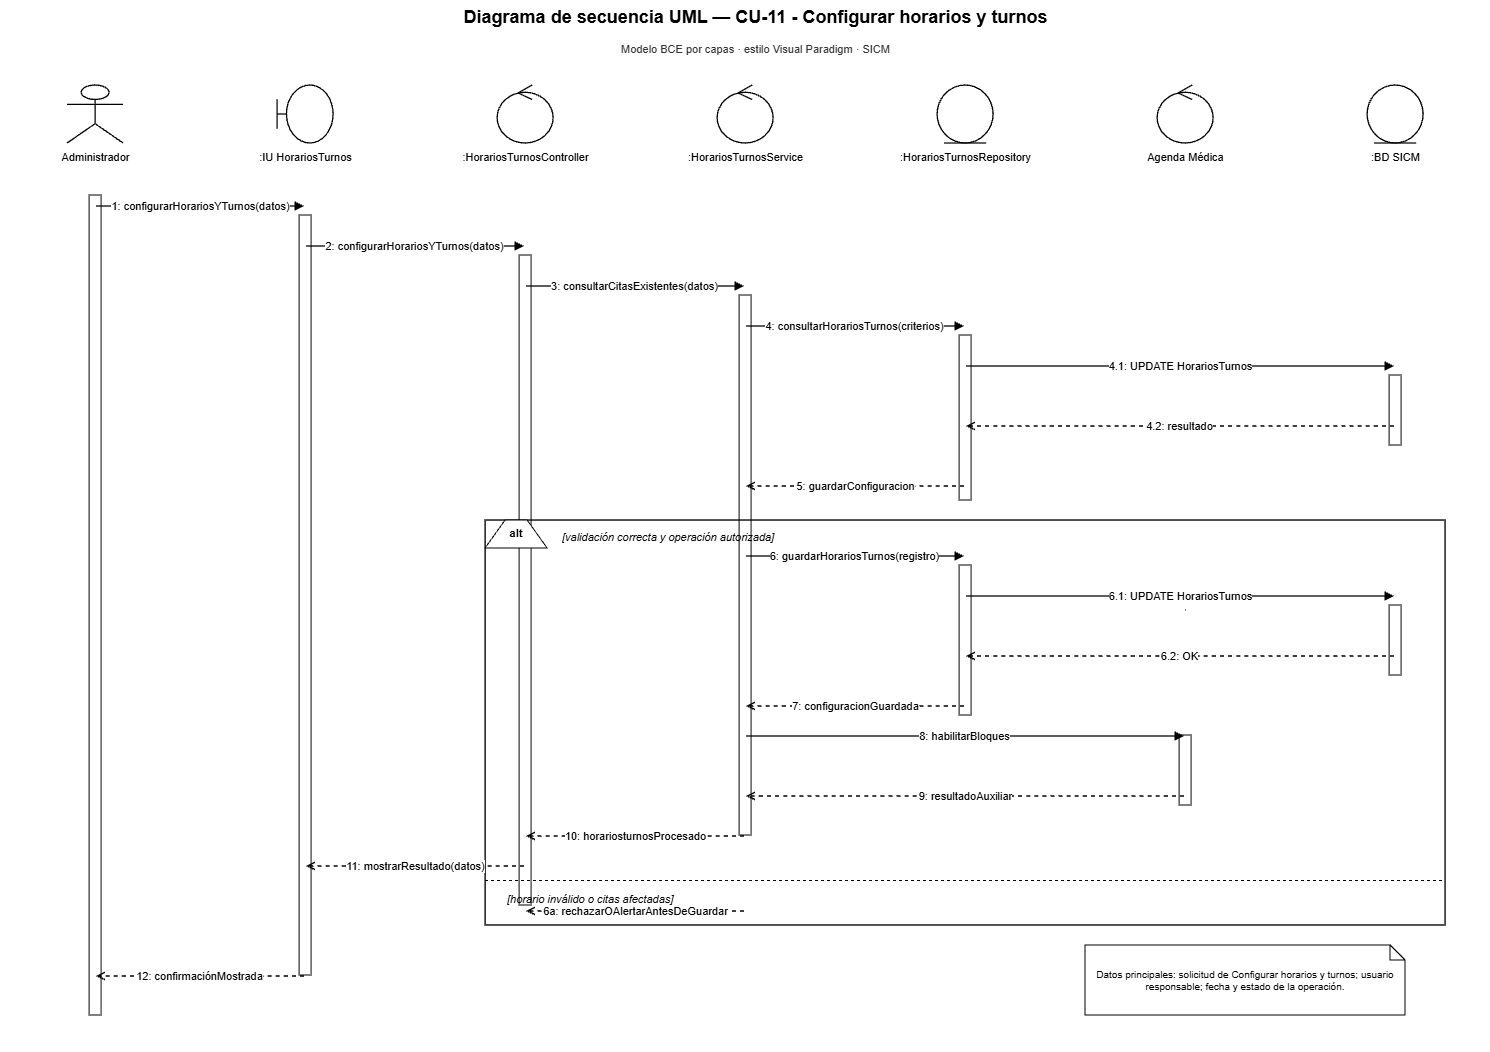

The diagram above was exported from draw.io. Its source (the exported page's mxGraphModel, read from the mxfile embedded in the PNG):
<mxGraphModel dx="3520" dy="1061" grid="1" gridSize="10" guides="1" tooltips="1" connect="1" arrows="1" fold="1" page="1" pageScale="1" pageWidth="1500" pageHeight="1180" math="0" shadow="0">
  <root>
    <mxCell id="0" />
    <mxCell id="1" parent="0" />
    <mxCell id="title" parent="1" style="text;html=1;strokeColor=none;fillColor=none;align=center;fontStyle=1;fontSize=18;fontColor=#000000;" value="Diagrama de secuencia UML — CU-11 - Configurar horarios y turnos" vertex="1">
      <mxGeometry height="36" width="1260" x="120" y="20" as="geometry" />
    </mxCell>
    <mxCell id="subtitle" parent="1" style="text;html=1;strokeColor=none;fillColor=none;align=center;fontSize=11;fontColor=#333333;" value="Modelo BCE por capas · estilo Visual Paradigm · SICM" vertex="1">
      <mxGeometry height="24" width="980" x="260" y="56" as="geometry" />
    </mxCell>
    <mxCell id="p0" parent="1" style="shape=umlActor;html=1;fillColor=#ffffff;strokeColor=#000000;strokeWidth=1.3;fontColor=#000000;" value="" vertex="1">
      <mxGeometry height="58" width="56" x="62" y="105" as="geometry" />
    </mxCell>
    <mxCell id="n0" parent="1" style="text;html=1;strokeColor=none;fillColor=none;align=center;fontSize=11;fontColor=#000000;" value="Administrador" vertex="1">
      <mxGeometry height="26" width="190" x="-5" y="164" as="geometry" />
    </mxCell>
    <mxCell id="life0" parent="1" style="shape=line;html=1;strokeColor=#000000;strokeWidth=1;dashed=1;dashPattern=6 4;" value="" vertex="1">
      <mxGeometry height="880" width="1" x="90" y="190" as="geometry" />
    </mxCell>
    <mxCell id="p1" parent="1" style="shape=umlBoundary;html=1;fillColor=#ffffff;strokeColor=#000000;strokeWidth=1.3;fontColor=#000000;" value="" vertex="1">
      <mxGeometry height="58" width="56" x="272" y="105" as="geometry" />
    </mxCell>
    <mxCell id="n1" parent="1" style="text;html=1;strokeColor=none;fillColor=none;align=center;fontSize=11;fontColor=#000000;" value=":IU HorariosTurnos" vertex="1">
      <mxGeometry height="26" width="190" x="205" y="164" as="geometry" />
    </mxCell>
    <mxCell id="life1" parent="1" style="shape=line;html=1;strokeColor=#000000;strokeWidth=1;dashed=1;dashPattern=6 4;" value="" vertex="1">
      <mxGeometry height="880" width="1" x="300" y="190" as="geometry" />
    </mxCell>
    <mxCell id="p2" parent="1" style="shape=umlControl;html=1;fillColor=#ffffff;strokeColor=#000000;strokeWidth=1.3;fontColor=#000000;" value="" vertex="1">
      <mxGeometry height="58" width="56" x="492" y="105" as="geometry" />
    </mxCell>
    <mxCell id="n2" parent="1" style="text;html=1;strokeColor=none;fillColor=none;align=center;fontSize=11;fontColor=#000000;" value=":HorariosTurnosController" vertex="1">
      <mxGeometry height="26" width="190" x="425" y="164" as="geometry" />
    </mxCell>
    <mxCell id="life2" parent="1" style="shape=line;html=1;strokeColor=#000000;strokeWidth=1;dashed=1;dashPattern=6 4;" value="" vertex="1">
      <mxGeometry height="880" width="1" x="520" y="190" as="geometry" />
    </mxCell>
    <mxCell id="p3" parent="1" style="shape=umlControl;html=1;fillColor=#ffffff;strokeColor=#000000;strokeWidth=1.3;fontColor=#000000;" value="" vertex="1">
      <mxGeometry height="58" width="56" x="712" y="105" as="geometry" />
    </mxCell>
    <mxCell id="n3" parent="1" style="text;html=1;strokeColor=none;fillColor=none;align=center;fontSize=11;fontColor=#000000;" value=":HorariosTurnosService" vertex="1">
      <mxGeometry height="26" width="190" x="645" y="164" as="geometry" />
    </mxCell>
    <mxCell id="life3" parent="1" style="shape=line;html=1;strokeColor=#000000;strokeWidth=1;dashed=1;dashPattern=6 4;" value="" vertex="1">
      <mxGeometry height="880" width="1" x="740" y="190" as="geometry" />
    </mxCell>
    <mxCell id="p4" parent="1" style="shape=umlEntity;html=1;fillColor=#ffffff;strokeColor=#000000;strokeWidth=1.3;fontColor=#000000;" value="" vertex="1">
      <mxGeometry height="58" width="56" x="932" y="105" as="geometry" />
    </mxCell>
    <mxCell id="n4" parent="1" style="text;html=1;strokeColor=none;fillColor=none;align=center;fontSize=11;fontColor=#000000;" value=":HorariosTurnosRepository" vertex="1">
      <mxGeometry height="26" width="190" x="865" y="164" as="geometry" />
    </mxCell>
    <mxCell id="life4" parent="1" style="shape=line;html=1;strokeColor=#000000;strokeWidth=1;dashed=1;dashPattern=6 4;" value="" vertex="1">
      <mxGeometry height="880" width="1" x="960" y="190" as="geometry" />
    </mxCell>
    <mxCell id="p5" parent="1" style="shape=umlControl;html=1;fillColor=#ffffff;strokeColor=#000000;strokeWidth=1.3;fontColor=#000000;" value="" vertex="1">
      <mxGeometry height="58" width="56" x="1152" y="105" as="geometry" />
    </mxCell>
    <mxCell id="n5" parent="1" style="text;html=1;strokeColor=none;fillColor=none;align=center;fontSize=11;fontColor=#000000;" value="Agenda Médica" vertex="1">
      <mxGeometry height="26" width="190" x="1085" y="164" as="geometry" />
    </mxCell>
    <mxCell id="life5" parent="1" style="shape=line;html=1;strokeColor=#000000;strokeWidth=1;dashed=1;dashPattern=6 4;" value="" vertex="1">
      <mxGeometry height="880" width="1" x="1180" y="190" as="geometry" />
    </mxCell>
    <mxCell id="p6" parent="1" style="shape=umlEntity;html=1;fillColor=#ffffff;strokeColor=#000000;strokeWidth=1.3;fontColor=#000000;" value="" vertex="1">
      <mxGeometry height="58" width="56" x="1362" y="105" as="geometry" />
    </mxCell>
    <mxCell id="n6" parent="1" style="text;html=1;strokeColor=none;fillColor=none;align=center;fontSize=11;fontColor=#000000;" value=":BD SICM" vertex="1">
      <mxGeometry height="26" width="190" x="1295" y="164" as="geometry" />
    </mxCell>
    <mxCell id="life6" parent="1" style="shape=line;html=1;strokeColor=#000000;strokeWidth=1;dashed=1;dashPattern=6 4;" value="" vertex="1">
      <mxGeometry height="880" width="1" x="1390" y="190" as="geometry" />
    </mxCell>
    <mxCell id="act0" parent="1" style="rounded=0;html=1;fillColor=#ffffff;strokeColor=#000000;strokeWidth=1;" value="" vertex="1">
      <mxGeometry height="820" width="12" x="84" y="215" as="geometry" />
    </mxCell>
    <mxCell id="act1" parent="1" style="rounded=0;html=1;fillColor=#ffffff;strokeColor=#000000;strokeWidth=1;" value="" vertex="1">
      <mxGeometry height="760" width="12" x="294" y="235" as="geometry" />
    </mxCell>
    <mxCell id="act2" parent="1" style="rounded=0;html=1;fillColor=#ffffff;strokeColor=#000000;strokeWidth=1;" value="" vertex="1">
      <mxGeometry height="650" width="12" x="514" y="275" as="geometry" />
    </mxCell>
    <mxCell id="act3" parent="1" style="rounded=0;html=1;fillColor=#ffffff;strokeColor=#000000;strokeWidth=1;" value="" vertex="1">
      <mxGeometry height="540" width="12" x="734" y="315" as="geometry" />
    </mxCell>
    <mxCell id="act4a" parent="1" style="rounded=0;html=1;fillColor=#ffffff;strokeColor=#000000;strokeWidth=1;" value="" vertex="1">
      <mxGeometry height="165" width="12" x="954" y="355" as="geometry" />
    </mxCell>
    <mxCell id="act6a" parent="1" style="rounded=0;html=1;fillColor=#ffffff;strokeColor=#000000;strokeWidth=1;" value="" vertex="1">
      <mxGeometry height="70" width="12" x="1384" y="395" as="geometry" />
    </mxCell>
    <mxCell id="m1s" parent="1" style="opacity=0;fillOpacity=0;strokeOpacity=0;" value="" vertex="1">
      <mxGeometry height="2" width="2" x="89" y="225" as="geometry" />
    </mxCell>
    <mxCell id="m1t" parent="1" style="opacity=0;fillOpacity=0;strokeOpacity=0;" value="" vertex="1">
      <mxGeometry height="2" width="2" x="299" y="225" as="geometry" />
    </mxCell>
    <mxCell id="m1" edge="1" parent="1" source="m1s" style="edgeStyle=orthogonalEdgeStyle;rounded=0;html=1;strokeColor=#000000;strokeWidth=1.35;endArrow=block;endFill=1;dashed=0;fontColor=#000000;fontSize=11;labelBackgroundColor=#ffffff;" target="m1t" value="1: configurarHorariosYTurnos(datos)">
      <mxGeometry relative="1" as="geometry" />
    </mxCell>
    <mxCell id="m2s" parent="1" style="opacity=0;fillOpacity=0;strokeOpacity=0;" value="" vertex="1">
      <mxGeometry height="2" width="2" x="299" y="265" as="geometry" />
    </mxCell>
    <mxCell id="m2t" parent="1" style="opacity=0;fillOpacity=0;strokeOpacity=0;" value="" vertex="1">
      <mxGeometry height="2" width="2" x="519" y="265" as="geometry" />
    </mxCell>
    <mxCell id="m2" edge="1" parent="1" source="m2s" style="edgeStyle=orthogonalEdgeStyle;rounded=0;html=1;strokeColor=#000000;strokeWidth=1.35;endArrow=block;endFill=1;dashed=0;fontColor=#000000;fontSize=11;labelBackgroundColor=#ffffff;" target="m2t" value="2: configurarHorariosYTurnos(datos)">
      <mxGeometry relative="1" as="geometry" />
    </mxCell>
    <mxCell id="m3s" parent="1" style="opacity=0;fillOpacity=0;strokeOpacity=0;" value="" vertex="1">
      <mxGeometry height="2" width="2" x="519" y="305" as="geometry" />
    </mxCell>
    <mxCell id="m3t" parent="1" style="opacity=0;fillOpacity=0;strokeOpacity=0;" value="" vertex="1">
      <mxGeometry height="2" width="2" x="739" y="305" as="geometry" />
    </mxCell>
    <mxCell id="m3" edge="1" parent="1" source="m3s" style="edgeStyle=orthogonalEdgeStyle;rounded=0;html=1;strokeColor=#000000;strokeWidth=1.35;endArrow=block;endFill=1;dashed=0;fontColor=#000000;fontSize=11;labelBackgroundColor=#ffffff;" target="m3t" value="3: consultarCitasExistentes(datos)">
      <mxGeometry relative="1" as="geometry" />
    </mxCell>
    <mxCell id="m4s" parent="1" style="opacity=0;fillOpacity=0;strokeOpacity=0;" value="" vertex="1">
      <mxGeometry height="2" width="2" x="739" y="345" as="geometry" />
    </mxCell>
    <mxCell id="m4t" parent="1" style="opacity=0;fillOpacity=0;strokeOpacity=0;" value="" vertex="1">
      <mxGeometry height="2" width="2" x="959" y="345" as="geometry" />
    </mxCell>
    <mxCell id="m4" edge="1" parent="1" source="m4s" style="edgeStyle=orthogonalEdgeStyle;rounded=0;html=1;strokeColor=#000000;strokeWidth=1.35;endArrow=block;endFill=1;dashed=0;fontColor=#000000;fontSize=11;labelBackgroundColor=#ffffff;" target="m4t" value="4: consultarHorariosTurnos(criterios)">
      <mxGeometry relative="1" as="geometry" />
    </mxCell>
    <mxCell id="m41s" parent="1" style="opacity=0;fillOpacity=0;strokeOpacity=0;" value="" vertex="1">
      <mxGeometry height="2" width="2" x="959" y="385" as="geometry" />
    </mxCell>
    <mxCell id="m41t" parent="1" style="opacity=0;fillOpacity=0;strokeOpacity=0;" value="" vertex="1">
      <mxGeometry height="2" width="2" x="1389" y="385" as="geometry" />
    </mxCell>
    <mxCell id="m41" edge="1" parent="1" source="m41s" style="edgeStyle=orthogonalEdgeStyle;rounded=0;html=1;strokeColor=#000000;strokeWidth=1.35;endArrow=block;endFill=1;dashed=0;fontColor=#000000;fontSize=11;labelBackgroundColor=#ffffff;" target="m41t" value="4.1: UPDATE HorariosTurnos">
      <mxGeometry relative="1" as="geometry" />
    </mxCell>
    <mxCell id="m42s" parent="1" style="opacity=0;fillOpacity=0;strokeOpacity=0;" value="" vertex="1">
      <mxGeometry height="2" width="2" x="1389" y="445" as="geometry" />
    </mxCell>
    <mxCell id="m42t" parent="1" style="opacity=0;fillOpacity=0;strokeOpacity=0;" value="" vertex="1">
      <mxGeometry height="2" width="2" x="959" y="445" as="geometry" />
    </mxCell>
    <mxCell id="m42" edge="1" parent="1" source="m42s" style="edgeStyle=orthogonalEdgeStyle;rounded=0;html=1;strokeColor=#000000;strokeWidth=1.35;endArrow=open;endFill=0;dashed=1;fontColor=#000000;fontSize=11;labelBackgroundColor=#ffffff;" target="m42t" value="4.2: resultado">
      <mxGeometry relative="1" as="geometry" />
    </mxCell>
    <mxCell id="m5s" parent="1" style="opacity=0;fillOpacity=0;strokeOpacity=0;" value="" vertex="1">
      <mxGeometry height="2" width="2" x="959" y="505" as="geometry" />
    </mxCell>
    <mxCell id="m5t" parent="1" style="opacity=0;fillOpacity=0;strokeOpacity=0;" value="" vertex="1">
      <mxGeometry height="2" width="2" x="739" y="505" as="geometry" />
    </mxCell>
    <mxCell id="m5" edge="1" parent="1" source="m5s" style="edgeStyle=orthogonalEdgeStyle;rounded=0;html=1;strokeColor=#000000;strokeWidth=1.35;endArrow=open;endFill=0;dashed=1;fontColor=#000000;fontSize=11;labelBackgroundColor=#ffffff;" target="m5t" value="5: guardarConfiguracion">
      <mxGeometry relative="1" as="geometry" />
    </mxCell>
    <mxCell id="alt" parent="1" style="rounded=0;html=1;fillColor=none;strokeColor=#000000;strokeWidth=1.4;" value="" vertex="1">
      <mxGeometry height="405" width="960" x="480" y="540" as="geometry" />
    </mxCell>
    <mxCell id="altTab" parent="1" style="shape=trapezoid;perimeter=trapezoidPerimeter;fixedSize=1;direction=east;whiteSpace=wrap;html=1;fillColor=#ffffff;strokeColor=#000000;fontStyle=1;fontSize=11;" value="alt" vertex="1">
      <mxGeometry height="28" width="62" x="480" y="540" as="geometry" />
    </mxCell>
    <mxCell id="okGuard" parent="1" style="text;html=1;strokeColor=none;fillColor=none;align=left;fontStyle=2;fontSize=11;" value="[validación correcta y operación autorizada]" vertex="1">
      <mxGeometry height="22" width="390" x="555" y="544" as="geometry" />
    </mxCell>
    <mxCell id="act4b" parent="1" style="rounded=0;html=1;fillColor=#ffffff;strokeColor=#000000;strokeWidth=1;" value="" vertex="1">
      <mxGeometry height="150" width="12" x="954" y="585" as="geometry" />
    </mxCell>
    <mxCell id="act6b" parent="1" style="rounded=0;html=1;fillColor=#ffffff;strokeColor=#000000;strokeWidth=1;" value="" vertex="1">
      <mxGeometry height="70" width="12" x="1384" y="625" as="geometry" />
    </mxCell>
    <mxCell id="m6s" parent="1" style="opacity=0;fillOpacity=0;strokeOpacity=0;" value="" vertex="1">
      <mxGeometry height="2" width="2" x="739" y="575" as="geometry" />
    </mxCell>
    <mxCell id="m6t" parent="1" style="opacity=0;fillOpacity=0;strokeOpacity=0;" value="" vertex="1">
      <mxGeometry height="2" width="2" x="959" y="575" as="geometry" />
    </mxCell>
    <mxCell id="m6" edge="1" parent="1" source="m6s" style="edgeStyle=orthogonalEdgeStyle;rounded=0;html=1;strokeColor=#000000;strokeWidth=1.35;endArrow=block;endFill=1;dashed=0;fontColor=#000000;fontSize=11;labelBackgroundColor=#ffffff;" target="m6t" value="6: guardarHorariosTurnos(registro)">
      <mxGeometry relative="1" as="geometry" />
    </mxCell>
    <mxCell id="m61s" parent="1" style="opacity=0;fillOpacity=0;strokeOpacity=0;" value="" vertex="1">
      <mxGeometry height="2" width="2" x="959" y="615" as="geometry" />
    </mxCell>
    <mxCell id="m61t" parent="1" style="opacity=0;fillOpacity=0;strokeOpacity=0;" value="" vertex="1">
      <mxGeometry height="2" width="2" x="1389" y="615" as="geometry" />
    </mxCell>
    <mxCell id="m61" edge="1" parent="1" source="m61s" style="edgeStyle=orthogonalEdgeStyle;rounded=0;html=1;strokeColor=#000000;strokeWidth=1.35;endArrow=block;endFill=1;dashed=0;fontColor=#000000;fontSize=11;labelBackgroundColor=#ffffff;" target="m61t" value="6.1: UPDATE HorariosTurnos">
      <mxGeometry relative="1" as="geometry" />
    </mxCell>
    <mxCell id="m62s" parent="1" style="opacity=0;fillOpacity=0;strokeOpacity=0;" value="" vertex="1">
      <mxGeometry height="2" width="2" x="1389" y="675" as="geometry" />
    </mxCell>
    <mxCell id="m62t" parent="1" style="opacity=0;fillOpacity=0;strokeOpacity=0;" value="" vertex="1">
      <mxGeometry height="2" width="2" x="959" y="675" as="geometry" />
    </mxCell>
    <mxCell id="m62" edge="1" parent="1" source="m62s" style="edgeStyle=orthogonalEdgeStyle;rounded=0;html=1;strokeColor=#000000;strokeWidth=1.35;endArrow=open;endFill=0;dashed=1;fontColor=#000000;fontSize=11;labelBackgroundColor=#ffffff;" target="m62t" value="6.2: OK">
      <mxGeometry relative="1" as="geometry" />
    </mxCell>
    <mxCell id="m7s" parent="1" style="opacity=0;fillOpacity=0;strokeOpacity=0;" value="" vertex="1">
      <mxGeometry height="2" width="2" x="959" y="725" as="geometry" />
    </mxCell>
    <mxCell id="m7t" parent="1" style="opacity=0;fillOpacity=0;strokeOpacity=0;" value="" vertex="1">
      <mxGeometry height="2" width="2" x="739" y="725" as="geometry" />
    </mxCell>
    <mxCell id="m7" edge="1" parent="1" source="m7s" style="edgeStyle=orthogonalEdgeStyle;rounded=0;html=1;strokeColor=#000000;strokeWidth=1.35;endArrow=open;endFill=0;dashed=1;fontColor=#000000;fontSize=11;labelBackgroundColor=#ffffff;" target="m7t" value="7: configuracionGuardada">
      <mxGeometry relative="1" as="geometry" />
    </mxCell>
    <mxCell id="act5" parent="1" style="rounded=0;html=1;fillColor=#ffffff;strokeColor=#000000;strokeWidth=1;" value="" vertex="1">
      <mxGeometry height="70" width="12" x="1174" y="755" as="geometry" />
    </mxCell>
    <mxCell id="m8s" parent="1" style="opacity=0;fillOpacity=0;strokeOpacity=0;" value="" vertex="1">
      <mxGeometry height="2" width="2" x="739" y="755" as="geometry" />
    </mxCell>
    <mxCell id="m8t" parent="1" style="opacity=0;fillOpacity=0;strokeOpacity=0;" value="" vertex="1">
      <mxGeometry height="2" width="2" x="1179" y="755" as="geometry" />
    </mxCell>
    <mxCell id="m8" edge="1" parent="1" source="m8s" style="edgeStyle=orthogonalEdgeStyle;rounded=0;html=1;strokeColor=#000000;strokeWidth=1.35;endArrow=block;endFill=1;dashed=0;fontColor=#000000;fontSize=11;labelBackgroundColor=#ffffff;" target="m8t" value="8: habilitarBloques">
      <mxGeometry relative="1" as="geometry" />
    </mxCell>
    <mxCell id="m9s" parent="1" style="opacity=0;fillOpacity=0;strokeOpacity=0;" value="" vertex="1">
      <mxGeometry height="2" width="2" x="1179" y="815" as="geometry" />
    </mxCell>
    <mxCell id="m9t" parent="1" style="opacity=0;fillOpacity=0;strokeOpacity=0;" value="" vertex="1">
      <mxGeometry height="2" width="2" x="739" y="815" as="geometry" />
    </mxCell>
    <mxCell id="m9" edge="1" parent="1" source="m9s" style="edgeStyle=orthogonalEdgeStyle;rounded=0;html=1;strokeColor=#000000;strokeWidth=1.35;endArrow=open;endFill=0;dashed=1;fontColor=#000000;fontSize=11;labelBackgroundColor=#ffffff;" target="m9t" value="9: resultadoAuxiliar">
      <mxGeometry relative="1" as="geometry" />
    </mxCell>
    <mxCell id="m10s" parent="1" style="opacity=0;fillOpacity=0;strokeOpacity=0;" value="" vertex="1">
      <mxGeometry height="2" width="2" x="739" y="855" as="geometry" />
    </mxCell>
    <mxCell id="m10t" parent="1" style="opacity=0;fillOpacity=0;strokeOpacity=0;" value="" vertex="1">
      <mxGeometry height="2" width="2" x="519" y="855" as="geometry" />
    </mxCell>
    <mxCell id="m10" edge="1" parent="1" source="m10s" style="edgeStyle=orthogonalEdgeStyle;rounded=0;html=1;strokeColor=#000000;strokeWidth=1.35;endArrow=open;endFill=0;dashed=1;fontColor=#000000;fontSize=11;labelBackgroundColor=#ffffff;" target="m10t" value="10: horariosturnosProcesado">
      <mxGeometry relative="1" as="geometry" />
    </mxCell>
    <mxCell id="m11s" parent="1" style="opacity=0;fillOpacity=0;strokeOpacity=0;" value="" vertex="1">
      <mxGeometry height="2" width="2" x="519" y="885" as="geometry" />
    </mxCell>
    <mxCell id="m11t" parent="1" style="opacity=0;fillOpacity=0;strokeOpacity=0;" value="" vertex="1">
      <mxGeometry height="2" width="2" x="299" y="885" as="geometry" />
    </mxCell>
    <mxCell id="m11" edge="1" parent="1" source="m11s" style="edgeStyle=orthogonalEdgeStyle;rounded=0;html=1;strokeColor=#000000;strokeWidth=1.35;endArrow=open;endFill=0;dashed=1;fontColor=#000000;fontSize=11;labelBackgroundColor=#ffffff;" target="m11t" value="11: mostrarResultado(datos)">
      <mxGeometry relative="1" as="geometry" />
    </mxCell>
    <mxCell id="divider" parent="1" style="shape=line;html=1;strokeColor=#000000;strokeWidth=1;dashed=1;" value="" vertex="1">
      <mxGeometry height="1" width="960" x="480" y="900" as="geometry" />
    </mxCell>
    <mxCell id="failGuard" parent="1" style="text;html=1;strokeColor=none;fillColor=none;align=left;fontStyle=2;fontSize=11;" value="[horario inválido o citas afectadas]" vertex="1">
      <mxGeometry height="22" width="430" x="500" y="906" as="geometry" />
    </mxCell>
    <mxCell id="mf1s" parent="1" style="opacity=0;fillOpacity=0;strokeOpacity=0;" value="" vertex="1">
      <mxGeometry height="2" width="2" x="739" y="930" as="geometry" />
    </mxCell>
    <mxCell id="mf1t" parent="1" style="opacity=0;fillOpacity=0;strokeOpacity=0;" value="" vertex="1">
      <mxGeometry height="2" width="2" x="519" y="930" as="geometry" />
    </mxCell>
    <mxCell id="mf1" edge="1" parent="1" source="mf1s" style="edgeStyle=orthogonalEdgeStyle;rounded=0;html=1;strokeColor=#000000;strokeWidth=1.35;endArrow=open;endFill=0;dashed=1;fontColor=#000000;fontSize=11;labelBackgroundColor=#ffffff;" target="mf1t" value="6a: rechazarOAlertarAntesDeGuardar">
      <mxGeometry relative="1" as="geometry" />
    </mxCell>
    <mxCell id="m12s" parent="1" style="opacity=0;fillOpacity=0;strokeOpacity=0;" value="" vertex="1">
      <mxGeometry height="2" width="2" x="299" y="995" as="geometry" />
    </mxCell>
    <mxCell id="m12t" parent="1" style="opacity=0;fillOpacity=0;strokeOpacity=0;" value="" vertex="1">
      <mxGeometry height="2" width="2" x="89" y="995" as="geometry" />
    </mxCell>
    <mxCell id="m12" edge="1" parent="1" source="m12s" style="edgeStyle=orthogonalEdgeStyle;rounded=0;html=1;strokeColor=#000000;strokeWidth=1.35;endArrow=open;endFill=0;dashed=1;fontColor=#000000;fontSize=11;labelBackgroundColor=#ffffff;" target="m12t" value="12: confirmaciónMostrada">
      <mxGeometry relative="1" as="geometry" />
    </mxCell>
    <mxCell id="note" parent="1" style="shape=note;whiteSpace=wrap;html=1;size=15;fillColor=#ffffff;strokeColor=#000000;fontSize=10;fontColor=#000000;" value="Datos principales: solicitud de Configurar horarios y turnos; usuario responsable; fecha y estado de la operación." vertex="1">
      <mxGeometry height="70" width="320" x="1080" y="965" as="geometry" />
    </mxCell>
  </root>
</mxGraphModel>